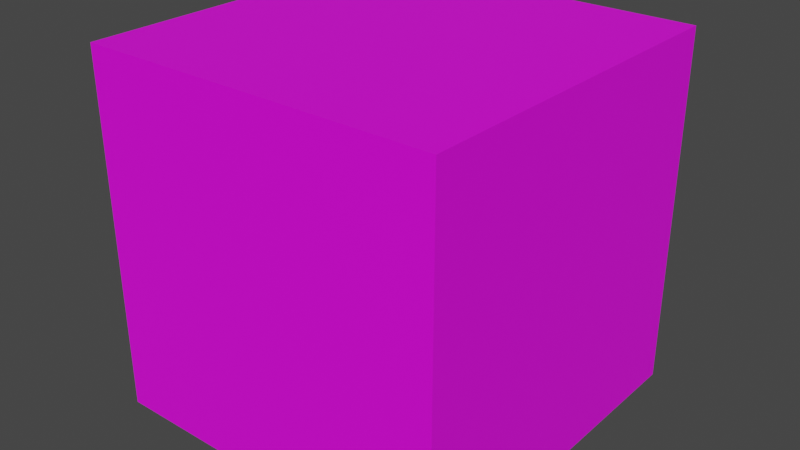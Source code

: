 # Source: MagmaCube.blend  (saved by Blender 3.5.10; exported with 4.5.12 LTS)
import bpy
from mathutils import Matrix  # noqa: F401  (used for matrix-valued properties, if any)

bpy.ops.wm.read_factory_settings(use_empty=True)
scene = bpy.context.scene
scene.name = 'Scene'

# ---- collections
col_collection = bpy.data.collections.new('Collection'); scene.collection.children.link(col_collection)

# ---- images (referenced by path relative to the original .blend; pixels are not part of the script)
import os
ASSET_DIR = os.environ.get("B2B_ASSET_DIR", "")  # directory of the original .blend (textures are referenced by path, not embedded)
HERE = os.path.dirname(os.path.abspath(__file__))  # packed textures are extracted next to this script under _unpacked/

def load_image(name, relpath, width, height, colorspace="sRGB"):
    """Load a texture the original file referenced (path relative to the .blend, or extracted next to this script)."""
    p = next((c for c in (os.path.join(HERE, relpath), os.path.join(ASSET_DIR, relpath)) if relpath and os.path.exists(c)), "")
    if p:
        img = bpy.data.images.load(p, check_existing=True)
        img.name = name
    else:  # same state as the original file: an image datablock whose file is absent (Cycles renders it pink)
        img = bpy.data.images.new(name, width, height)
        img.source = "FILE"
        img.filepath = "//" + (relpath or name)
    img.colorspace_settings.name = colorspace
    return img
img_map__1 = load_image('Map #1', 'magmacube.png', 1024, 1024, 'sRGB')

# ---- materials (node trees are filled in below, after node groups)
mat_magmacube = bpy.data.materials.new('MagmaCube')
mat_magmacube.use_transparent_shadow = False

# ---- material node trees
mat_magmacube.use_nodes = True; mat_magmacube.node_tree.nodes.clear()
_N = mat_magmacube.node_tree.nodes; _L = mat_magmacube.node_tree.links
n0 = _N.new('ShaderNodeBsdfPrincipled'); n0.name = 'Principled BSDF'; n0.location = (10, 300)
n0.distribution = 'GGX'
n0.subsurface_method = 'RANDOM_WALK_SKIN'
n0.inputs[3].default_value = 1.45
n0.inputs[27].default_value = (0.0, 0.0, 0.0, 1.0)
n0.inputs[28].default_value = 1.0
n1 = _N.new('ShaderNodeOutputMaterial'); n1.name = 'Material Output'; n1.location = (300, 300)
n2 = _N.new('ShaderNodeTexImage'); n2.name = 'Image Texture'; n2.location = (-280, 280)
n2.image = img_map__1
_L.new(n0.outputs[0], n1.inputs[0])
_L.new(n2.outputs[0], n0.inputs[0])
n1.is_active_output = True

# ---- world
world_world = bpy.data.worlds.new('World'); scene.world = world_world
world_world.use_nodes = True; world_world.node_tree.nodes.clear()
_N = world_world.node_tree.nodes; _L = world_world.node_tree.links
n0 = _N.new('ShaderNodeOutputWorld'); n0.name = 'World Output'; n0.location = (300, 300)
n1 = _N.new('ShaderNodeBackground'); n1.name = 'Background'; n1.location = (10, 300)
n1.inputs[0].default_value = (0.05088, 0.05088, 0.05088, 1.0)
_L.new(n1.outputs[0], n0.inputs[0])
n0.is_active_output = True
world_world.color = (0.05088, 0.05088, 0.05088)
world_world.use_sun_shadow = False
world_world.sun_shadow_jitter_overblur = 0.0

# ---- meshes
me_cube_001 = bpy.data.meshes.new('Cube.001')
me_cube_001.from_pydata([(-0.5, 2.98e-08, 0.5), (-0.5, 1.0, 0.5), (-0.5, 0.0, -0.5), (-0.5, 1.0, -0.5), (0.5, 2.98e-08, 0.5), (0.5, 1.0, 0.5), (0.5, 0.0, -0.5), (0.5, 1.0, -0.5)], [], [(0, 1, 3, 2), (2, 3, 7, 6), (6, 7, 5, 4), (4, 5, 1, 0), (2, 6, 4, 0), (7, 3, 1, 5)])
_uv = me_cube_001.uv_layers.new(name='UVMap')
_uv.uv.foreach_set('vector', [0.25, 0.875, 0.25, 1.0, 0.125, 1.0, 0.125, 0.875, 0.375, 0.75, 0.375, 0.875, 0.25, 0.875, 0.25, 0.75, 0.25, 0.75, 0.25, 0.875, 0.125, 0.875, 0.125, 0.75, 0.125, 0.75, 0.125, 0.875, 0.0, 0.875, 3.725e-09, 0.75, 0.5, 0.75, 0.5, 0.875, 0.375, 0.875, 0.375, 0.75, 0.375, 0.875, 0.375, 1.0, 0.25, 1.0, 0.25, 0.875])
me_cube_001.materials.append(mat_magmacube)
me_cube_001.update()

# ---- objects
ob_magmacube = bpy.data.objects.new('MagmaCube', me_cube_001)

# ---- transforms, parenting, visibility, modifiers, constraints
ob_magmacube.location = (0.0, 0.0, 0.0)
ob_magmacube.rotation_euler = (1.571, -0.0, 0.0)

# ---- collection membership
scene.collection.objects.link(ob_magmacube)

# ---- scene / render settings (as saved in the file)
scene.frame_start = 1; scene.frame_end = 250; scene.frame_set(1)
scene.render.engine = 'BLENDER_EEVEE_NEXT'
scene.render.fps = 30
scene.cycles.sampling_pattern = 'TABULATED_SOBOL'
scene.view_settings.view_transform = 'Filmic'
bpy.context.view_layer.update()

# ---- added for rendering (the .blend has no active camera and no usable light): camera, sun
cam_auto = bpy.data.cameras.new('AutoCamera')
cam_auto.lens = 50.0
cam_auto.sensor_width = 36.0
cam_auto.clip_end = 1000.0
ob_auto_camera = bpy.data.objects.new('AutoCamera', cam_auto)
scene.collection.objects.link(ob_auto_camera)
ob_auto_camera.location = (1.60254, -1.92304, 1.78203)
ob_auto_camera.rotation_euler = (1.09748, -7.21219e-08, 0.694738)
scene.camera = ob_auto_camera
light_auto_sun = bpy.data.lights.new('AutoSun', 'SUN')
light_auto_sun.energy = 3.0
light_auto_sun.angle = 0.0523599
ob_auto_sun = bpy.data.objects.new('AutoSun', light_auto_sun)
scene.collection.objects.link(ob_auto_sun)
ob_auto_sun.rotation_euler = (0.872665, 0.174533, 0.523599)
bpy.context.view_layer.update()
